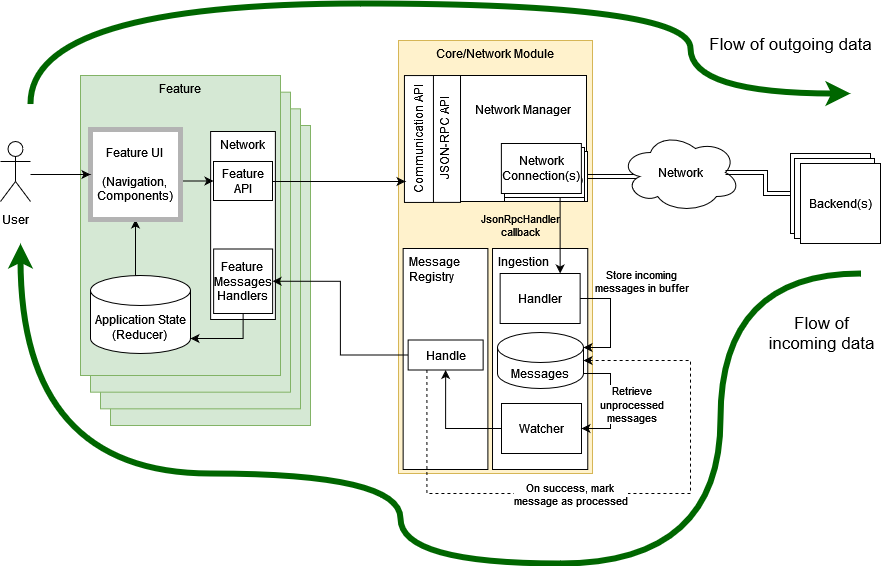

The diagram above was exported from draw.io. Its source (the exported page's mxGraphModel, read from the mxfile embedded in the PNG):
<mxGraphModel dx="2249" dy="737" grid="1" gridSize="10" guides="1" tooltips="1" connect="1" arrows="1" fold="1" page="1" pageScale="1" pageWidth="827" pageHeight="1169" math="0" shadow="0">
  <root>
    <mxCell id="0" />
    <mxCell id="1" parent="0" />
    <mxCell id="lW4brVpSvf_u8V7dRget-16" value="&lt;div&gt;Core/Network Module&lt;/div&gt;" style="whiteSpace=wrap;html=1;fillColor=#fff2cc;strokeColor=#d6b656;verticalAlign=top;" parent="1" vertex="1">
      <mxGeometry x="268" y="157" width="194" height="433" as="geometry" />
    </mxCell>
    <mxCell id="lW4brVpSvf_u8V7dRget-11" style="edgeStyle=orthogonalEdgeStyle;shape=link;rounded=0;orthogonalLoop=1;jettySize=auto;html=1;exitX=0.16;exitY=0.55;exitDx=0;exitDy=0;exitPerimeter=0;entryX=1;entryY=0.5;entryDx=0;entryDy=0;" parent="1" source="lW4brVpSvf_u8V7dRget-4" target="lW4brVpSvf_u8V7dRget-9" edge="1">
      <mxGeometry relative="1" as="geometry" />
    </mxCell>
    <mxCell id="lW4brVpSvf_u8V7dRget-4" value="Network" style="ellipse;shape=cloud;whiteSpace=wrap;html=1;" parent="1" vertex="1">
      <mxGeometry x="490" y="249" width="120" height="80" as="geometry" />
    </mxCell>
    <mxCell id="lW4brVpSvf_u8V7dRget-6" style="edgeStyle=orthogonalEdgeStyle;rounded=0;orthogonalLoop=1;jettySize=auto;html=1;exitX=0;exitY=0.5;exitDx=0;exitDy=0;entryX=0.875;entryY=0.5;entryDx=0;entryDy=0;entryPerimeter=0;shape=link;" parent="1" source="lW4brVpSvf_u8V7dRget-5" target="lW4brVpSvf_u8V7dRget-4" edge="1">
      <mxGeometry relative="1" as="geometry" />
    </mxCell>
    <mxCell id="lW4brVpSvf_u8V7dRget-5" value="Backend(s)" style="whiteSpace=wrap;html=1;aspect=fixed;" parent="1" vertex="1">
      <mxGeometry x="660" y="270" width="80" height="80" as="geometry" />
    </mxCell>
    <mxCell id="lW4brVpSvf_u8V7dRget-21" value="Backend(s)" style="whiteSpace=wrap;html=1;aspect=fixed;" parent="1" vertex="1">
      <mxGeometry x="664" y="275" width="80" height="80" as="geometry" />
    </mxCell>
    <mxCell id="lW4brVpSvf_u8V7dRget-22" value="Backend(s)" style="whiteSpace=wrap;html=1;aspect=fixed;" parent="1" vertex="1">
      <mxGeometry x="670" y="280" width="80" height="80" as="geometry" />
    </mxCell>
    <mxCell id="mjwXZKzMvDLEBIIl38d1-16" value="" style="endArrow=classic;html=1;strokeWidth=6;edgeStyle=orthogonalEdgeStyle;curved=1;strokeColor=#006600;" parent="1" edge="1">
      <mxGeometry width="50" height="50" relative="1" as="geometry">
        <mxPoint x="730" y="390" as="sourcePoint" />
        <mxPoint x="-110" y="360" as="targetPoint" />
        <Array as="points">
          <mxPoint x="590" y="390" />
          <mxPoint x="590" y="680" />
          <mxPoint x="270" y="680" />
          <mxPoint x="270" y="590" />
          <mxPoint x="-110" y="590" />
        </Array>
      </mxGeometry>
    </mxCell>
    <mxCell id="mjwXZKzMvDLEBIIl38d1-17" value="&lt;div&gt;Flow of&lt;/div&gt;&lt;div&gt;incoming data&lt;/div&gt;" style="edgeLabel;html=1;align=center;verticalAlign=middle;resizable=0;points=[];fontSize=17;rotation=0;" parent="mjwXZKzMvDLEBIIl38d1-16" vertex="1" connectable="0">
      <mxGeometry x="-0.7468" y="16" relative="1" as="geometry">
        <mxPoint x="84" y="15" as="offset" />
      </mxGeometry>
    </mxCell>
    <mxCell id="mjwXZKzMvDLEBIIl38d1-20" value="" style="endArrow=classic;html=1;fontSize=17;strokeColor=#006600;strokeWidth=6;edgeStyle=orthogonalEdgeStyle;curved=1;" parent="1" edge="1">
      <mxGeometry width="50" height="50" relative="1" as="geometry">
        <mxPoint x="-100" y="220.03" as="sourcePoint" />
        <mxPoint x="720" y="210.03" as="targetPoint" />
        <Array as="points">
          <mxPoint x="-100" y="120.03" />
          <mxPoint x="560" y="120.03" />
          <mxPoint x="560" y="210.03" />
        </Array>
      </mxGeometry>
    </mxCell>
    <mxCell id="mjwXZKzMvDLEBIIl38d1-25" value="Flow of outgoing data" style="edgeLabel;html=1;align=center;verticalAlign=middle;resizable=0;points=[];fontSize=17;" parent="mjwXZKzMvDLEBIIl38d1-20" vertex="1" connectable="0">
      <mxGeometry x="0.3169" y="4" relative="1" as="geometry">
        <mxPoint x="195" y="44" as="offset" />
      </mxGeometry>
    </mxCell>
    <mxCell id="lW4brVpSvf_u8V7dRget-7" value="Network Manager&lt;br&gt;&lt;br&gt;&lt;br&gt;&lt;br&gt;&lt;br&gt;" style="whiteSpace=wrap;html=1;aspect=fixed;" parent="1" vertex="1">
      <mxGeometry x="330" y="192" width="126" height="126" as="geometry" />
    </mxCell>
    <mxCell id="lW4brVpSvf_u8V7dRget-9" value="Network Connection" style="rounded=0;whiteSpace=wrap;html=1;" parent="1" vertex="1">
      <mxGeometry x="377" y="268" width="80" height="50" as="geometry" />
    </mxCell>
    <mxCell id="lW4brVpSvf_u8V7dRget-12" value="Network Connection(s)" style="rounded=0;whiteSpace=wrap;html=1;" parent="1" vertex="1">
      <mxGeometry x="374" y="268" width="80" height="50" as="geometry" />
    </mxCell>
    <mxCell id="lW4brVpSvf_u8V7dRget-17" value="JSON-RPC API" style="rounded=0;whiteSpace=wrap;html=1;rotation=-90;" parent="1" vertex="1">
      <mxGeometry x="251.57" y="240.45" width="126.88" height="30" as="geometry" />
    </mxCell>
    <mxCell id="lW4brVpSvf_u8V7dRget-23" value="Network Connection(s)" style="rounded=0;whiteSpace=wrap;html=1;" parent="1" vertex="1">
      <mxGeometry x="374" y="264" width="80" height="50" as="geometry" />
    </mxCell>
    <mxCell id="lW4brVpSvf_u8V7dRget-24" value="Network Connection(s)" style="rounded=0;whiteSpace=wrap;html=1;" parent="1" vertex="1">
      <mxGeometry x="370.88" y="260" width="80" height="50" as="geometry" />
    </mxCell>
    <mxCell id="lW4brVpSvf_u8V7dRget-20" value="&lt;div&gt;Ingestion&lt;br&gt;&lt;/div&gt;&lt;div&gt;&lt;br&gt;&lt;/div&gt;&lt;div&gt;&lt;br&gt;&lt;/div&gt;&lt;div&gt;&lt;br&gt;&lt;/div&gt;&lt;div&gt;&lt;br&gt;&lt;/div&gt;&lt;div&gt;&lt;br&gt;&lt;/div&gt;&lt;div&gt;&lt;br&gt;&lt;/div&gt;&lt;div&gt;&lt;br&gt;&lt;/div&gt;" style="whiteSpace=wrap;html=1;spacingLeft=4;align=left;verticalAlign=top;" parent="1" vertex="1">
      <mxGeometry x="362.01" y="365" width="95.25" height="221" as="geometry" />
    </mxCell>
    <mxCell id="lW4brVpSvf_u8V7dRget-29" value="Handler" style="rounded=0;whiteSpace=wrap;html=1;" parent="1" vertex="1">
      <mxGeometry x="369.64" y="390" width="80" height="50" as="geometry" />
    </mxCell>
    <mxCell id="mjwXZKzMvDLEBIIl38d1-4" value="Watcher" style="rounded=0;whiteSpace=wrap;html=1;" parent="1" vertex="1">
      <mxGeometry x="371" y="520" width="80" height="50" as="geometry" />
    </mxCell>
    <mxCell id="983Fdo5BrovMjfz1vrU3-3" value="&lt;div&gt;Message&lt;/div&gt;&lt;div&gt;Registry&lt;/div&gt;" style="whiteSpace=wrap;html=1;verticalAlign=top;align=left;spacingLeft=4;" vertex="1" parent="1">
      <mxGeometry x="272.64" y="365" width="84.75" height="221" as="geometry" />
    </mxCell>
    <mxCell id="983Fdo5BrovMjfz1vrU3-5" style="edgeStyle=orthogonalEdgeStyle;rounded=0;orthogonalLoop=1;jettySize=auto;html=1;exitX=0.75;exitY=1;exitDx=0;exitDy=0;entryX=0.75;entryY=0;entryDx=0;entryDy=0;" edge="1" parent="1" source="lW4brVpSvf_u8V7dRget-23" target="lW4brVpSvf_u8V7dRget-29">
      <mxGeometry relative="1" as="geometry">
        <Array as="points">
          <mxPoint x="430" y="314" />
        </Array>
      </mxGeometry>
    </mxCell>
    <mxCell id="983Fdo5BrovMjfz1vrU3-7" value="&lt;div&gt;JsonRpcHandler&lt;/div&gt;&lt;div&gt;callback&lt;/div&gt;" style="edgeLabel;html=1;align=center;verticalAlign=middle;resizable=0;points=[];labelBackgroundColor=none;" vertex="1" connectable="0" parent="983Fdo5BrovMjfz1vrU3-5">
      <mxGeometry x="-0.2809" y="2" relative="1" as="geometry">
        <mxPoint x="-42" y="3" as="offset" />
      </mxGeometry>
    </mxCell>
    <mxCell id="lW4brVpSvf_u8V7dRget-28" value="Messages" style="shape=cylinder3;whiteSpace=wrap;html=1;boundedLbl=1;backgroundOutline=1;size=15;" parent="1" vertex="1">
      <mxGeometry x="367" y="449" width="86" height="56" as="geometry" />
    </mxCell>
    <mxCell id="mjwXZKzMvDLEBIIl38d1-2" style="edgeStyle=orthogonalEdgeStyle;rounded=0;orthogonalLoop=1;jettySize=auto;html=1;exitX=1;exitY=0.5;exitDx=0;exitDy=0;entryX=1;entryY=0;entryDx=0;entryDy=15;entryPerimeter=0;" parent="1" source="lW4brVpSvf_u8V7dRget-29" target="lW4brVpSvf_u8V7dRget-28" edge="1">
      <mxGeometry relative="1" as="geometry">
        <Array as="points">
          <mxPoint x="480" y="415" />
          <mxPoint x="480" y="464" />
        </Array>
      </mxGeometry>
    </mxCell>
    <mxCell id="mjwXZKzMvDLEBIIl38d1-3" value="&lt;div&gt;Store incoming&lt;/div&gt;&lt;div&gt;messages in buffer&lt;/div&gt;" style="edgeLabel;html=1;align=center;verticalAlign=middle;resizable=0;points=[];" parent="mjwXZKzMvDLEBIIl38d1-2" vertex="1" connectable="0">
      <mxGeometry x="0.0671" y="-4" relative="1" as="geometry">
        <mxPoint x="34" y="-44" as="offset" />
      </mxGeometry>
    </mxCell>
    <mxCell id="983Fdo5BrovMjfz1vrU3-9" value="&lt;div&gt;Communication API&lt;/div&gt;" style="rounded=0;whiteSpace=wrap;html=1;rotation=-90;" vertex="1" parent="1">
      <mxGeometry x="225" y="241" width="126.88" height="29" as="geometry" />
    </mxCell>
    <mxCell id="983Fdo5BrovMjfz1vrU3-29" value="" style="group" vertex="1" connectable="0" parent="1">
      <mxGeometry x="-130" y="192" width="310" height="350" as="geometry" />
    </mxCell>
    <mxCell id="983Fdo5BrovMjfz1vrU3-18" value="" style="group" vertex="1" connectable="0" parent="983Fdo5BrovMjfz1vrU3-29">
      <mxGeometry x="80" width="230" height="350" as="geometry" />
    </mxCell>
    <mxCell id="983Fdo5BrovMjfz1vrU3-16" value="&lt;div&gt;Feature&lt;/div&gt;" style="whiteSpace=wrap;html=1;fillColor=#d5e8d4;strokeColor=#82b366;verticalAlign=top;" vertex="1" parent="983Fdo5BrovMjfz1vrU3-18">
      <mxGeometry x="30" y="50" width="200" height="300" as="geometry" />
    </mxCell>
    <mxCell id="983Fdo5BrovMjfz1vrU3-15" value="&lt;div&gt;Feature&lt;/div&gt;" style="whiteSpace=wrap;html=1;fillColor=#d5e8d4;strokeColor=#82b366;verticalAlign=top;" vertex="1" parent="983Fdo5BrovMjfz1vrU3-18">
      <mxGeometry x="20" y="33.333333333333336" width="200" height="300" as="geometry" />
    </mxCell>
    <mxCell id="983Fdo5BrovMjfz1vrU3-14" value="&lt;div&gt;Feature&lt;/div&gt;" style="whiteSpace=wrap;html=1;fillColor=#d5e8d4;strokeColor=#82b366;verticalAlign=top;" vertex="1" parent="983Fdo5BrovMjfz1vrU3-18">
      <mxGeometry x="10" y="16.666666666666668" width="200" height="300" as="geometry" />
    </mxCell>
    <mxCell id="983Fdo5BrovMjfz1vrU3-11" value="&lt;div&gt;Feature&lt;/div&gt;" style="whiteSpace=wrap;html=1;fillColor=#d5e8d4;strokeColor=#82b366;verticalAlign=top;" vertex="1" parent="983Fdo5BrovMjfz1vrU3-18">
      <mxGeometry width="200" height="300" as="geometry" />
    </mxCell>
    <mxCell id="983Fdo5BrovMjfz1vrU3-26" style="edgeStyle=orthogonalEdgeStyle;rounded=0;orthogonalLoop=1;jettySize=auto;html=1;exitX=0.5;exitY=0;exitDx=0;exitDy=0;exitPerimeter=0;entryX=0.5;entryY=1;entryDx=0;entryDy=0;" edge="1" parent="983Fdo5BrovMjfz1vrU3-18" source="983Fdo5BrovMjfz1vrU3-13" target="983Fdo5BrovMjfz1vrU3-22">
      <mxGeometry relative="1" as="geometry">
        <Array as="points">
          <mxPoint x="55" y="200" />
        </Array>
      </mxGeometry>
    </mxCell>
    <mxCell id="983Fdo5BrovMjfz1vrU3-13" value="&lt;div&gt;Application State&lt;/div&gt;&lt;div&gt;(Reducer)&lt;br&gt;&lt;/div&gt;" style="shape=cylinder3;whiteSpace=wrap;html=1;boundedLbl=1;backgroundOutline=1;size=15;" vertex="1" parent="983Fdo5BrovMjfz1vrU3-18">
      <mxGeometry x="10" y="200" width="100" height="78" as="geometry" />
    </mxCell>
    <mxCell id="983Fdo5BrovMjfz1vrU3-19" value="Network" style="whiteSpace=wrap;html=1;verticalAlign=top;" vertex="1" parent="983Fdo5BrovMjfz1vrU3-18">
      <mxGeometry x="130.13" y="56" width="64.75" height="188" as="geometry" />
    </mxCell>
    <mxCell id="983Fdo5BrovMjfz1vrU3-20" value="Feature&lt;div&gt;API&lt;/div&gt;" style="rounded=0;whiteSpace=wrap;html=1;rotation=0;" vertex="1" parent="983Fdo5BrovMjfz1vrU3-18">
      <mxGeometry x="133" y="86" width="59" height="39" as="geometry" />
    </mxCell>
    <mxCell id="983Fdo5BrovMjfz1vrU3-33" style="edgeStyle=orthogonalEdgeStyle;rounded=0;orthogonalLoop=1;jettySize=auto;html=1;exitX=0.5;exitY=1;exitDx=0;exitDy=0;entryX=1;entryY=1;entryDx=0;entryDy=-15;entryPerimeter=0;" edge="1" parent="983Fdo5BrovMjfz1vrU3-18" source="983Fdo5BrovMjfz1vrU3-21" target="983Fdo5BrovMjfz1vrU3-13">
      <mxGeometry relative="1" as="geometry">
        <Array as="points">
          <mxPoint x="163" y="263" />
        </Array>
      </mxGeometry>
    </mxCell>
    <mxCell id="983Fdo5BrovMjfz1vrU3-21" value="Feature&lt;br&gt;Messages&lt;br&gt;Handlers" style="rounded=0;whiteSpace=wrap;html=1;rotation=0;" vertex="1" parent="983Fdo5BrovMjfz1vrU3-18">
      <mxGeometry x="133.13" y="173.5" width="59" height="64.5" as="geometry" />
    </mxCell>
    <mxCell id="983Fdo5BrovMjfz1vrU3-25" style="edgeStyle=orthogonalEdgeStyle;rounded=0;orthogonalLoop=1;jettySize=auto;html=1;exitX=1;exitY=0.5;exitDx=0;exitDy=0;entryX=0;entryY=0.5;entryDx=0;entryDy=0;" edge="1" parent="983Fdo5BrovMjfz1vrU3-18" source="983Fdo5BrovMjfz1vrU3-22" target="983Fdo5BrovMjfz1vrU3-20">
      <mxGeometry relative="1" as="geometry">
        <Array as="points">
          <mxPoint x="100" y="106" />
        </Array>
      </mxGeometry>
    </mxCell>
    <mxCell id="983Fdo5BrovMjfz1vrU3-22" value="&lt;div&gt;Feature UI&lt;/div&gt;&lt;div&gt;&lt;br&gt;&lt;/div&gt;&lt;div&gt;(Navigation,&lt;/div&gt;&lt;div&gt;Components)&lt;br&gt;&lt;/div&gt;" style="whiteSpace=wrap;html=1;aspect=fixed;strokeWidth=5;strokeColor=#B3B3B3;" vertex="1" parent="983Fdo5BrovMjfz1vrU3-18">
      <mxGeometry x="10" y="54" width="90" height="90" as="geometry" />
    </mxCell>
    <mxCell id="983Fdo5BrovMjfz1vrU3-27" style="edgeStyle=orthogonalEdgeStyle;rounded=0;orthogonalLoop=1;jettySize=auto;html=1;entryX=0;entryY=0.5;entryDx=0;entryDy=0;" edge="1" parent="983Fdo5BrovMjfz1vrU3-29" source="mjwXZKzMvDLEBIIl38d1-21" target="983Fdo5BrovMjfz1vrU3-22">
      <mxGeometry relative="1" as="geometry">
        <Array as="points">
          <mxPoint x="50" y="99" />
          <mxPoint x="50" y="99" />
        </Array>
      </mxGeometry>
    </mxCell>
    <mxCell id="mjwXZKzMvDLEBIIl38d1-21" value="&lt;font style=&quot;font-size: 12px&quot;&gt;User&lt;/font&gt;" style="shape=umlActor;verticalLabelPosition=bottom;verticalAlign=top;html=1;outlineConnect=0;labelBackgroundColor=none;fontSize=17;strokeWidth=1;" parent="983Fdo5BrovMjfz1vrU3-29" vertex="1">
      <mxGeometry y="66" width="30" height="60" as="geometry" />
    </mxCell>
    <mxCell id="983Fdo5BrovMjfz1vrU3-28" style="edgeStyle=orthogonalEdgeStyle;rounded=0;orthogonalLoop=1;jettySize=auto;html=1;exitX=1;exitY=0.5;exitDx=0;exitDy=0;" edge="1" parent="1" source="983Fdo5BrovMjfz1vrU3-20">
      <mxGeometry relative="1" as="geometry">
        <mxPoint x="275" y="298" as="targetPoint" />
        <Array as="points">
          <mxPoint x="275" y="298" />
        </Array>
      </mxGeometry>
    </mxCell>
    <mxCell id="mjwXZKzMvDLEBIIl38d1-6" style="edgeStyle=orthogonalEdgeStyle;rounded=0;orthogonalLoop=1;jettySize=auto;html=1;exitX=1;exitY=1;exitDx=0;exitDy=-15;exitPerimeter=0;entryX=1;entryY=0.5;entryDx=0;entryDy=0;" parent="1" source="lW4brVpSvf_u8V7dRget-28" target="mjwXZKzMvDLEBIIl38d1-4" edge="1">
      <mxGeometry relative="1" as="geometry">
        <Array as="points">
          <mxPoint x="480" y="490" />
          <mxPoint x="480" y="545" />
        </Array>
      </mxGeometry>
    </mxCell>
    <mxCell id="mjwXZKzMvDLEBIIl38d1-7" value="&lt;div&gt;Retrieve&lt;/div&gt;&lt;div&gt;unprocessed&lt;/div&gt;messages" style="edgeLabel;html=1;align=center;verticalAlign=middle;resizable=0;points=[];labelBackgroundColor=default;" parent="mjwXZKzMvDLEBIIl38d1-6" vertex="1" connectable="0">
      <mxGeometry x="0.2121" y="3" relative="1" as="geometry">
        <mxPoint x="17" y="-10" as="offset" />
      </mxGeometry>
    </mxCell>
    <mxCell id="983Fdo5BrovMjfz1vrU3-30" style="edgeStyle=orthogonalEdgeStyle;rounded=0;orthogonalLoop=1;jettySize=auto;html=1;exitX=0;exitY=0.5;exitDx=0;exitDy=0;entryX=0.5;entryY=1;entryDx=0;entryDy=0;" edge="1" parent="1" source="mjwXZKzMvDLEBIIl38d1-4" target="983Fdo5BrovMjfz1vrU3-31">
      <mxGeometry relative="1" as="geometry">
        <mxPoint x="300" y="545" as="targetPoint" />
      </mxGeometry>
    </mxCell>
    <mxCell id="983Fdo5BrovMjfz1vrU3-32" style="edgeStyle=orthogonalEdgeStyle;rounded=0;orthogonalLoop=1;jettySize=auto;html=1;exitX=0;exitY=0.5;exitDx=0;exitDy=0;entryX=1;entryY=0.5;entryDx=0;entryDy=0;" edge="1" parent="1" source="983Fdo5BrovMjfz1vrU3-31" target="983Fdo5BrovMjfz1vrU3-21">
      <mxGeometry relative="1" as="geometry" />
    </mxCell>
    <mxCell id="983Fdo5BrovMjfz1vrU3-31" value="Handle" style="whiteSpace=wrap;html=1;" vertex="1" parent="1">
      <mxGeometry x="277.64" y="456.5" width="75" height="30" as="geometry" />
    </mxCell>
    <mxCell id="mjwXZKzMvDLEBIIl38d1-12" style="edgeStyle=orthogonalEdgeStyle;rounded=0;orthogonalLoop=1;jettySize=auto;html=1;dashed=1;exitX=0.25;exitY=1;exitDx=0;exitDy=0;entryX=1;entryY=0.5;entryDx=0;entryDy=0;entryPerimeter=0;" parent="1" source="983Fdo5BrovMjfz1vrU3-31" target="lW4brVpSvf_u8V7dRget-28" edge="1">
      <mxGeometry relative="1" as="geometry">
        <mxPoint x="190" y="580" as="sourcePoint" />
        <mxPoint x="500" y="580" as="targetPoint" />
        <Array as="points">
          <mxPoint x="296" y="610" />
          <mxPoint x="560" y="610" />
          <mxPoint x="560" y="477" />
        </Array>
      </mxGeometry>
    </mxCell>
    <mxCell id="mjwXZKzMvDLEBIIl38d1-14" value="On success, mark&lt;br&gt;message as processed" style="edgeLabel;html=1;align=center;verticalAlign=middle;resizable=0;points=[];labelBackgroundColor=default;" parent="mjwXZKzMvDLEBIIl38d1-12" vertex="1" connectable="0">
      <mxGeometry x="0.05" y="1" relative="1" as="geometry">
        <mxPoint x="-62" y="1" as="offset" />
      </mxGeometry>
    </mxCell>
  </root>
</mxGraphModel>